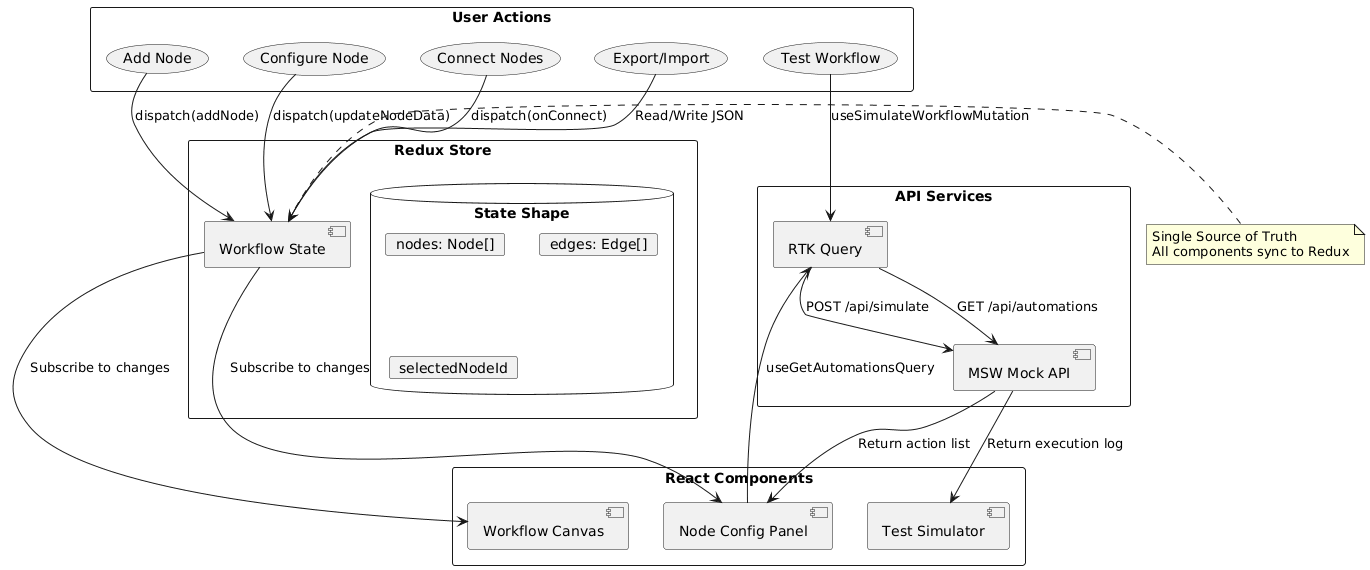

The diagram above was rendered by PlantUML. Its source (embedded in the PNG):
@startuml
!define RECTANGLE class

skinparam packageStyle rectangle

package "User Actions" {
    (Add Node) as Add
    (Configure Node) as Config
    (Connect Nodes) as Connect
    (Test Workflow) as Test
    (Export/Import) as Export
}

package "Redux Store" {
    [Workflow State] as State
    database "State Shape" {
        card "nodes: Node[]"
        card "edges: Edge[]"
        card "selectedNodeId"
    }
}

package "React Components" {
    [Workflow Canvas] as Canvas
    [Node Config Panel] as Panel
    [Test Simulator] as Simulator
}

package "API Services" {
    [RTK Query] as RTK
    [MSW Mock API] as MSW
}

Add --> State : dispatch(addNode)
Config --> State : dispatch(updateNodeData)
Connect --> State : dispatch(onConnect)
Export --> State : Read/Write JSON

State --> Canvas : Subscribe to changes
State --> Panel : Subscribe to changes

Test --> RTK : useSimulateWorkflowMutation
RTK --> MSW : POST /api/simulate
MSW --> Simulator : Return execution log

Panel --> RTK : useGetAutomationsQuery
RTK --> MSW : GET /api/automations
MSW --> Panel : Return action list

note right of State
  Single Source of Truth
  All components sync to Redux
end note
@enduml